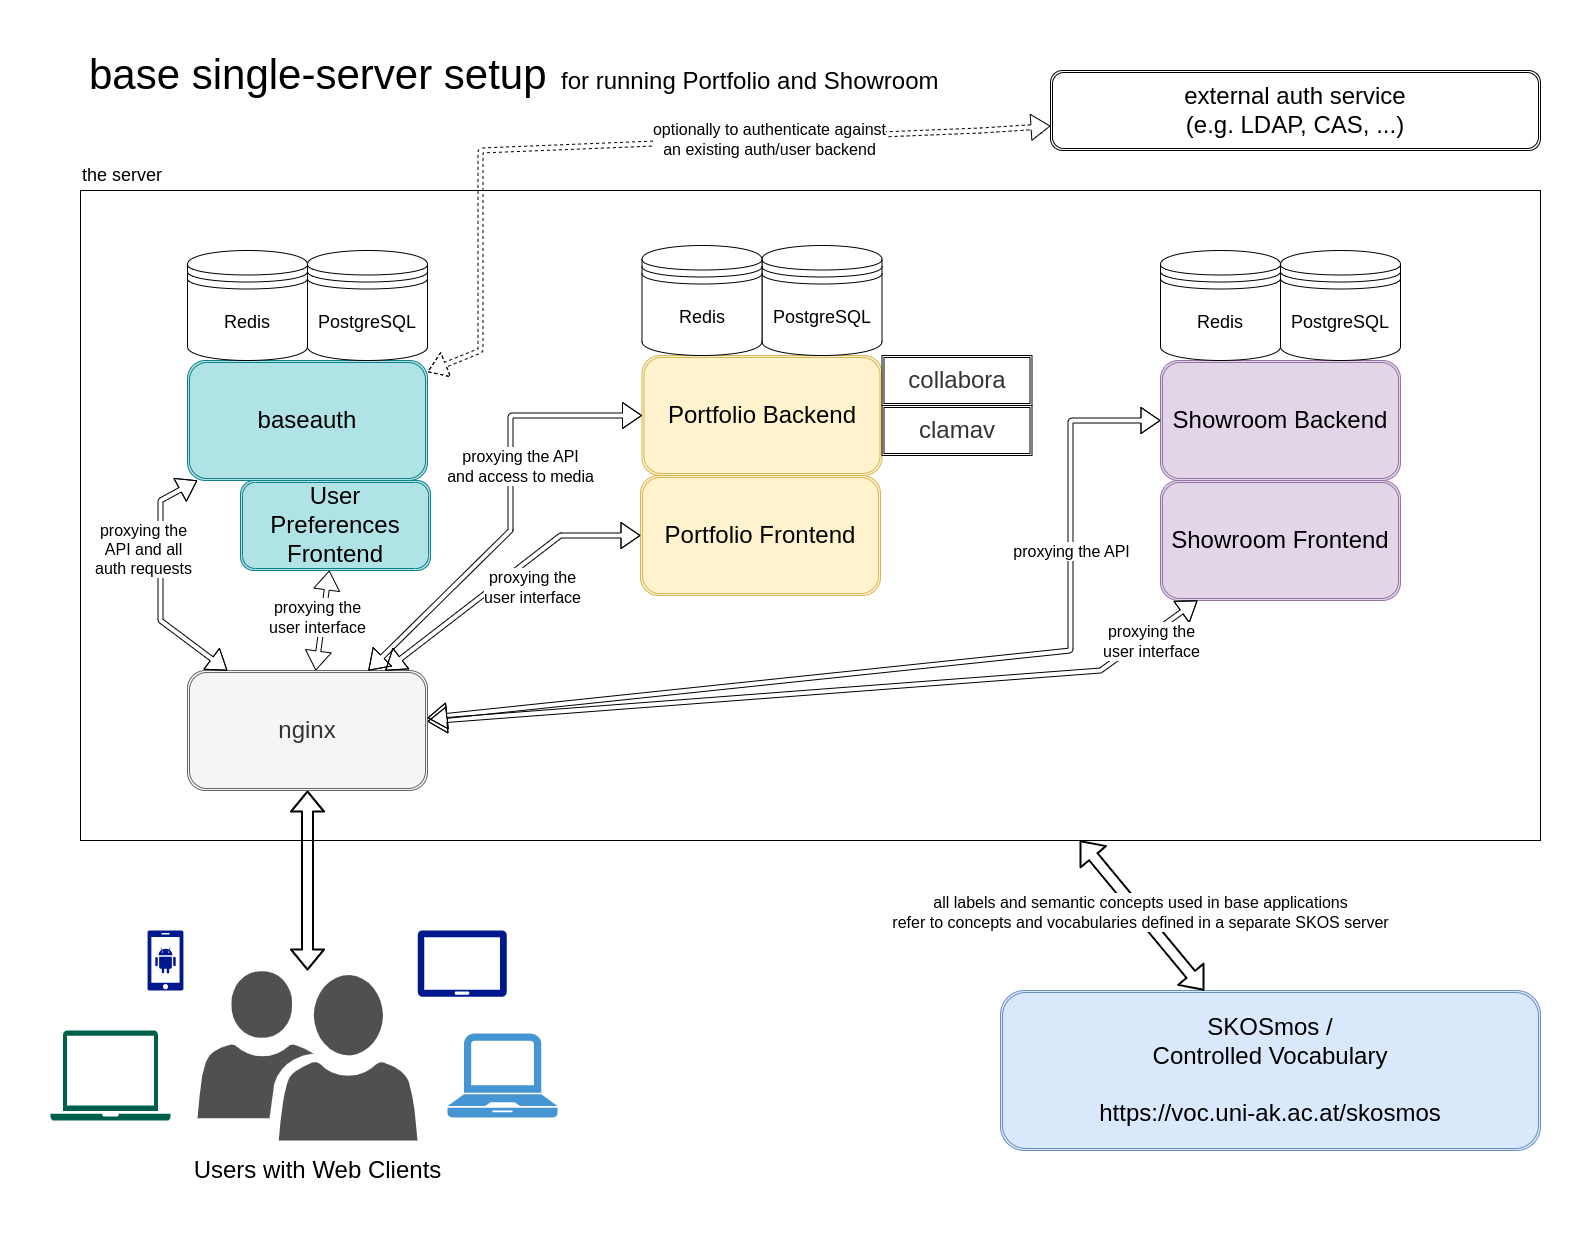

The diagram above was exported from draw.io. Its source (the exported page's mxGraphModel, read from the mxfile embedded in the PNG):
<mxGraphModel dx="1912" dy="1124" grid="1" gridSize="10" guides="1" tooltips="1" connect="1" arrows="1" fold="1" page="1" pageScale="1" pageWidth="1654" pageHeight="1169" math="0" shadow="0">
  <root>
    <mxCell id="0" />
    <mxCell id="1" parent="0" />
    <mxCell id="FfkRFLPGLt1KmbbHb0zq-2" value="&lt;span style=&quot;font-weight: normal;&quot;&gt;&lt;font style=&quot;font-size: 18px;&quot;&gt;the server&lt;/font&gt;&lt;br&gt;&lt;/span&gt;" style="rounded=0;whiteSpace=wrap;html=1;labelPosition=center;verticalLabelPosition=top;align=left;verticalAlign=bottom;fontSize=24;fontStyle=1" parent="1" vertex="1">
      <mxGeometry x="80" y="150" width="1460" height="650" as="geometry" />
    </mxCell>
    <mxCell id="_mjeZIoU27IS8pl8RiCQ-1" value="&lt;font style=&quot;font-size: 24px&quot;&gt;Portfolio Backend&lt;br&gt;&lt;/font&gt;" style="shape=ext;double=1;rounded=1;whiteSpace=wrap;html=1;fillColor=#fff2cc;strokeColor=#d6b656;" parent="1" vertex="1">
      <mxGeometry x="641.5" y="315" width="240" height="120" as="geometry" />
    </mxCell>
    <mxCell id="_mjeZIoU27IS8pl8RiCQ-4" value="&lt;font style=&quot;font-size: 24px&quot;&gt;Showroom Backend&lt;/font&gt;" style="shape=ext;double=1;rounded=1;whiteSpace=wrap;html=1;fillColor=#e1d5e7;strokeColor=#9673a6;" parent="1" vertex="1">
      <mxGeometry x="1160" y="320" width="240" height="120" as="geometry" />
    </mxCell>
    <mxCell id="_mjeZIoU27IS8pl8RiCQ-5" value="&lt;font style=&quot;font-size: 24px&quot;&gt;Showroom Frontend&lt;br&gt;&lt;/font&gt;" style="shape=ext;double=1;rounded=1;whiteSpace=wrap;html=1;fillColor=#e1d5e7;strokeColor=#9673a6;" parent="1" vertex="1">
      <mxGeometry x="1160" y="440" width="240" height="120" as="geometry" />
    </mxCell>
    <mxCell id="_mjeZIoU27IS8pl8RiCQ-6" value="&lt;font style=&quot;font-size: 24px&quot;&gt;baseauth&lt;/font&gt;" style="shape=ext;double=1;rounded=1;whiteSpace=wrap;html=1;fillColor=#b0e3e6;strokeColor=#0e8088;" parent="1" vertex="1">
      <mxGeometry x="187" y="320" width="240" height="120" as="geometry" />
    </mxCell>
    <mxCell id="_mjeZIoU27IS8pl8RiCQ-2" value="&lt;font style=&quot;font-size: 18px&quot;&gt;PostgreSQL&lt;/font&gt;" style="shape=datastore;whiteSpace=wrap;html=1;" parent="1" vertex="1">
      <mxGeometry x="307" y="210" width="120" height="110" as="geometry" />
    </mxCell>
    <mxCell id="_mjeZIoU27IS8pl8RiCQ-15" value="" style="pointerEvents=1;shadow=0;dashed=0;html=1;strokeColor=none;labelPosition=center;verticalLabelPosition=bottom;verticalAlign=top;align=center;fillColor=#505050;shape=mxgraph.mscae.intune.user_group" parent="1" vertex="1">
      <mxGeometry x="197" y="930" width="220" height="170" as="geometry" />
    </mxCell>
    <mxCell id="_mjeZIoU27IS8pl8RiCQ-17" value="" style="pointerEvents=1;shadow=0;dashed=0;html=1;strokeColor=none;fillColor=#4495D1;labelPosition=center;verticalLabelPosition=bottom;verticalAlign=top;align=center;outlineConnect=0;shape=mxgraph.veeam.laptop;" parent="1" vertex="1">
      <mxGeometry x="447" y="993" width="110" height="84" as="geometry" />
    </mxCell>
    <mxCell id="_mjeZIoU27IS8pl8RiCQ-19" value="" style="pointerEvents=1;shadow=0;dashed=0;html=1;strokeColor=none;fillColor=#005F4B;labelPosition=center;verticalLabelPosition=bottom;verticalAlign=top;align=center;outlineConnect=0;shape=mxgraph.veeam2.laptop;" parent="1" vertex="1">
      <mxGeometry x="50" y="990" width="120" height="90" as="geometry" />
    </mxCell>
    <mxCell id="_mjeZIoU27IS8pl8RiCQ-20" value="" style="aspect=fixed;pointerEvents=1;shadow=0;dashed=0;html=1;strokeColor=none;labelPosition=center;verticalLabelPosition=bottom;verticalAlign=top;align=center;fillColor=#00188D;shape=mxgraph.mscae.enterprise.android_phone" parent="1" vertex="1">
      <mxGeometry x="147" y="890" width="36" height="60" as="geometry" />
    </mxCell>
    <mxCell id="_mjeZIoU27IS8pl8RiCQ-23" value="" style="aspect=fixed;pointerEvents=1;shadow=0;dashed=0;html=1;strokeColor=none;labelPosition=center;verticalLabelPosition=bottom;verticalAlign=top;align=center;fillColor=#00188D;shape=mxgraph.azure.tablet;" parent="1" vertex="1">
      <mxGeometry x="417" y="890" width="89.41" height="66.16" as="geometry" />
    </mxCell>
    <mxCell id="_mjeZIoU27IS8pl8RiCQ-25" value="&lt;font style=&quot;font-size: 24px&quot;&gt;Users with Web Clients&lt;/font&gt;" style="text;html=1;align=center;verticalAlign=middle;resizable=0;points=[];autosize=1;" parent="1" vertex="1">
      <mxGeometry x="187" y="1120" width="260" height="20" as="geometry" />
    </mxCell>
    <mxCell id="_mjeZIoU27IS8pl8RiCQ-38" value="" style="shape=flexArrow;endArrow=classic;startArrow=classic;html=1;strokeWidth=2;" parent="1" source="_mjeZIoU27IS8pl8RiCQ-15" target="FfkRFLPGLt1KmbbHb0zq-3" edge="1">
      <mxGeometry width="50" height="50" relative="1" as="geometry">
        <mxPoint x="-13" y="810" as="sourcePoint" />
        <mxPoint x="437" y="740" as="targetPoint" />
      </mxGeometry>
    </mxCell>
    <mxCell id="_mjeZIoU27IS8pl8RiCQ-39" value="&lt;font style=&quot;font-size: 24px;&quot;&gt;SKOSmos /&lt;br&gt;&lt;span style=&quot;font-size: 24px;&quot;&gt;Controlled Vocabulary&lt;/span&gt;&lt;br&gt;&lt;br&gt;&lt;span style=&quot;font-size: 24px;&quot;&gt;https://voc.uni-ak.ac.at/skosmos&lt;/span&gt;&lt;br&gt;&lt;/font&gt;" style="shape=ext;double=1;rounded=1;whiteSpace=wrap;html=1;fillColor=#dae8fc;strokeColor=#6c8ebf;" parent="1" vertex="1">
      <mxGeometry x="1000" y="950" width="540" height="160" as="geometry" />
    </mxCell>
    <mxCell id="kXSnY1vcx2NjHcQuihnl-1" value="&lt;font style=&quot;font-size: 18px&quot;&gt;Redis&lt;/font&gt;" style="shape=datastore;whiteSpace=wrap;html=1;" parent="1" vertex="1">
      <mxGeometry x="187" y="210" width="120" height="110" as="geometry" />
    </mxCell>
    <mxCell id="FfkRFLPGLt1KmbbHb0zq-1" value="&lt;font style=&quot;font-size: 24px&quot;&gt;Portfolio Frontend&lt;br&gt;&lt;/font&gt;" style="shape=ext;double=1;rounded=1;whiteSpace=wrap;html=1;fillColor=#fff2cc;strokeColor=#d6b656;" parent="1" vertex="1">
      <mxGeometry x="640" y="435" width="240" height="120" as="geometry" />
    </mxCell>
    <mxCell id="FfkRFLPGLt1KmbbHb0zq-3" value="&lt;font style=&quot;font-size: 24px&quot;&gt;nginx&lt;/font&gt;" style="shape=ext;double=1;rounded=1;whiteSpace=wrap;html=1;fillColor=#f5f5f5;strokeColor=#666666;fontColor=#333333;" parent="1" vertex="1">
      <mxGeometry x="187" y="630" width="240" height="120" as="geometry" />
    </mxCell>
    <mxCell id="FfkRFLPGLt1KmbbHb0zq-4" value="&lt;font style=&quot;font-size: 18px&quot;&gt;PostgreSQL&lt;/font&gt;" style="shape=datastore;whiteSpace=wrap;html=1;" parent="1" vertex="1">
      <mxGeometry x="761.5" y="205" width="120" height="110" as="geometry" />
    </mxCell>
    <mxCell id="FfkRFLPGLt1KmbbHb0zq-5" value="&lt;font style=&quot;font-size: 18px&quot;&gt;Redis&lt;/font&gt;" style="shape=datastore;whiteSpace=wrap;html=1;" parent="1" vertex="1">
      <mxGeometry x="641.5" y="205" width="120" height="110" as="geometry" />
    </mxCell>
    <mxCell id="FfkRFLPGLt1KmbbHb0zq-6" value="&lt;font style=&quot;font-size: 18px&quot;&gt;PostgreSQL&lt;/font&gt;" style="shape=datastore;whiteSpace=wrap;html=1;" parent="1" vertex="1">
      <mxGeometry x="1280" y="210" width="120" height="110" as="geometry" />
    </mxCell>
    <mxCell id="FfkRFLPGLt1KmbbHb0zq-7" value="&lt;font style=&quot;font-size: 18px&quot;&gt;Redis&lt;/font&gt;" style="shape=datastore;whiteSpace=wrap;html=1;" parent="1" vertex="1">
      <mxGeometry x="1160" y="210" width="120" height="110" as="geometry" />
    </mxCell>
    <mxCell id="FfkRFLPGLt1KmbbHb0zq-9" value="&lt;font style=&quot;font-size: 24px&quot;&gt;collabora&lt;/font&gt;" style="shape=ext;double=1;rounded=0;whiteSpace=wrap;html=1;fillColor=none;strokeColor=#000000;fontColor=#333333;" parent="1" vertex="1">
      <mxGeometry x="881.5" y="315" width="150" height="50" as="geometry" />
    </mxCell>
    <mxCell id="FfkRFLPGLt1KmbbHb0zq-10" value="&lt;font style=&quot;font-size: 24px&quot;&gt;clamav&lt;/font&gt;" style="shape=ext;double=1;rounded=0;whiteSpace=wrap;html=1;fillColor=none;strokeColor=#000000;fontColor=#333333;" parent="1" vertex="1">
      <mxGeometry x="881.5" y="365" width="150" height="50" as="geometry" />
    </mxCell>
    <mxCell id="FfkRFLPGLt1KmbbHb0zq-11" value="" style="shape=flexArrow;endArrow=classic;startArrow=classic;html=1;strokeWidth=1;width=5;" parent="1" source="FfkRFLPGLt1KmbbHb0zq-3" target="_mjeZIoU27IS8pl8RiCQ-6" edge="1">
      <mxGeometry width="50" height="50" relative="1" as="geometry">
        <mxPoint x="300" y="630" as="sourcePoint" />
        <mxPoint x="300" y="450" as="targetPoint" />
        <Array as="points">
          <mxPoint x="160" y="580" />
          <mxPoint x="160" y="460" />
        </Array>
      </mxGeometry>
    </mxCell>
    <mxCell id="FfkRFLPGLt1KmbbHb0zq-12" value="" style="shape=flexArrow;endArrow=classic;startArrow=classic;html=1;strokeWidth=1;width=5;" parent="1" source="FfkRFLPGLt1KmbbHb0zq-3" target="_mjeZIoU27IS8pl8RiCQ-1" edge="1">
      <mxGeometry width="50" height="50" relative="1" as="geometry">
        <mxPoint x="317" y="640" as="sourcePoint" />
        <mxPoint x="317" y="450" as="targetPoint" />
        <Array as="points">
          <mxPoint x="510" y="490" />
          <mxPoint x="510" y="375" />
        </Array>
      </mxGeometry>
    </mxCell>
    <mxCell id="FfkRFLPGLt1KmbbHb0zq-13" value="" style="shape=flexArrow;endArrow=classic;startArrow=classic;html=1;strokeWidth=1;width=5;" parent="1" source="FfkRFLPGLt1KmbbHb0zq-3" target="FfkRFLPGLt1KmbbHb0zq-1" edge="1">
      <mxGeometry width="50" height="50" relative="1" as="geometry">
        <mxPoint x="317" y="640" as="sourcePoint" />
        <mxPoint x="317" y="450" as="targetPoint" />
        <Array as="points">
          <mxPoint x="560" y="495" />
        </Array>
      </mxGeometry>
    </mxCell>
    <mxCell id="FfkRFLPGLt1KmbbHb0zq-14" value="" style="shape=flexArrow;endArrow=classic;startArrow=classic;html=1;strokeWidth=1;width=5;" parent="1" source="FfkRFLPGLt1KmbbHb0zq-3" target="_mjeZIoU27IS8pl8RiCQ-4" edge="1">
      <mxGeometry width="50" height="50" relative="1" as="geometry">
        <mxPoint x="437" y="648" as="sourcePoint" />
        <mxPoint x="650" y="557" as="targetPoint" />
        <Array as="points">
          <mxPoint x="1070" y="610" />
          <mxPoint x="1070" y="380" />
        </Array>
      </mxGeometry>
    </mxCell>
    <mxCell id="FfkRFLPGLt1KmbbHb0zq-15" value="" style="shape=flexArrow;endArrow=classic;startArrow=classic;html=1;strokeWidth=1;width=5;" parent="1" source="FfkRFLPGLt1KmbbHb0zq-3" target="_mjeZIoU27IS8pl8RiCQ-5" edge="1">
      <mxGeometry width="50" height="50" relative="1" as="geometry">
        <mxPoint x="437" y="648" as="sourcePoint" />
        <mxPoint x="650" y="557" as="targetPoint" />
        <Array as="points">
          <mxPoint x="1100" y="630" />
        </Array>
      </mxGeometry>
    </mxCell>
    <mxCell id="FfkRFLPGLt1KmbbHb0zq-16" value="proxying the&lt;br&gt;user interface" style="edgeLabel;html=1;align=center;verticalAlign=middle;resizable=0;points=[];fontSize=16;" parent="FfkRFLPGLt1KmbbHb0zq-15" vertex="1" connectable="0">
      <mxGeometry x="0.2972" y="1" relative="1" as="geometry">
        <mxPoint x="210" y="-41" as="offset" />
      </mxGeometry>
    </mxCell>
    <mxCell id="FfkRFLPGLt1KmbbHb0zq-17" value="proxying the&lt;br&gt;user interface" style="edgeLabel;html=1;align=center;verticalAlign=middle;resizable=0;points=[];fontSize=16;" parent="1" vertex="1" connectable="0">
      <mxGeometry x="549.9967310203579" y="569.9985113705181" as="geometry">
        <mxPoint x="-19" y="-24" as="offset" />
      </mxGeometry>
    </mxCell>
    <mxCell id="FfkRFLPGLt1KmbbHb0zq-18" value="proxying the API" style="edgeLabel;html=1;align=center;verticalAlign=middle;resizable=0;points=[];fontSize=16;" parent="1" vertex="1" connectable="0">
      <mxGeometry x="1069.9967310203579" y="509.99851137051814" as="geometry" />
    </mxCell>
    <mxCell id="FfkRFLPGLt1KmbbHb0zq-19" value="proxying the API&lt;br&gt;and access to media" style="edgeLabel;html=1;align=center;verticalAlign=middle;resizable=0;points=[];fontSize=16;" parent="1" vertex="1" connectable="0">
      <mxGeometry x="839.9967310203579" y="579.9985113705181" as="geometry">
        <mxPoint x="-321" y="-155" as="offset" />
      </mxGeometry>
    </mxCell>
    <mxCell id="FfkRFLPGLt1KmbbHb0zq-20" value="proxying the&lt;br&gt;API and all&lt;br&gt;auth requests" style="edgeLabel;html=1;align=center;verticalAlign=middle;resizable=0;points=[];fontSize=16;" parent="1" vertex="1" connectable="0">
      <mxGeometry x="146.99673102035786" y="509.99851137051814" as="geometry">
        <mxPoint x="-5" y="-2" as="offset" />
      </mxGeometry>
    </mxCell>
    <mxCell id="FfkRFLPGLt1KmbbHb0zq-21" value="&lt;span style=&quot;font-size: 24px;&quot;&gt;User&lt;br&gt;Preferences&lt;br&gt;Frontend&lt;br&gt;&lt;/span&gt;" style="shape=ext;double=1;rounded=1;whiteSpace=wrap;html=1;fillColor=#b0e3e6;strokeColor=#0e8088;" parent="1" vertex="1">
      <mxGeometry x="240" y="440" width="190" height="90" as="geometry" />
    </mxCell>
    <mxCell id="FfkRFLPGLt1KmbbHb0zq-22" value="" style="shape=flexArrow;endArrow=classic;startArrow=classic;html=1;strokeWidth=1;width=5;" parent="1" source="FfkRFLPGLt1KmbbHb0zq-3" target="FfkRFLPGLt1KmbbHb0zq-21" edge="1">
      <mxGeometry width="50" height="50" relative="1" as="geometry">
        <mxPoint x="237" y="640" as="sourcePoint" />
        <mxPoint x="30" y="590" as="targetPoint" />
        <Array as="points" />
      </mxGeometry>
    </mxCell>
    <mxCell id="FfkRFLPGLt1KmbbHb0zq-23" value="proxying the&lt;br&gt;user interface" style="edgeLabel;html=1;align=center;verticalAlign=middle;resizable=0;points=[];fontSize=16;" parent="1" vertex="1" connectable="0">
      <mxGeometry x="334.99673102035786" y="599.9985113705181" as="geometry">
        <mxPoint x="-19" y="-24" as="offset" />
      </mxGeometry>
    </mxCell>
    <mxCell id="FfkRFLPGLt1KmbbHb0zq-24" value="" style="shape=flexArrow;endArrow=classic;startArrow=classic;html=1;strokeWidth=2;" parent="1" source="_mjeZIoU27IS8pl8RiCQ-39" target="FfkRFLPGLt1KmbbHb0zq-2" edge="1">
      <mxGeometry width="50" height="50" relative="1" as="geometry">
        <mxPoint x="1210" y="940" as="sourcePoint" />
        <mxPoint x="1210" y="760" as="targetPoint" />
      </mxGeometry>
    </mxCell>
    <mxCell id="FfkRFLPGLt1KmbbHb0zq-25" value="Text" style="edgeLabel;html=1;align=center;verticalAlign=middle;resizable=0;points=[];" parent="FfkRFLPGLt1KmbbHb0zq-24" vertex="1" connectable="0">
      <mxGeometry x="0.0695" y="2" relative="1" as="geometry">
        <mxPoint as="offset" />
      </mxGeometry>
    </mxCell>
    <mxCell id="FfkRFLPGLt1KmbbHb0zq-26" value="&lt;font style=&quot;font-size: 16px;&quot;&gt;all labels and semantic concepts used in base applications&lt;br&gt;refer to concepts and vocabularies defined in a separate SKOS server&lt;/font&gt;" style="edgeLabel;html=1;align=center;verticalAlign=middle;resizable=0;points=[];" parent="FfkRFLPGLt1KmbbHb0zq-24" vertex="1" connectable="0">
      <mxGeometry x="0.0449" y="-1" relative="1" as="geometry">
        <mxPoint as="offset" />
      </mxGeometry>
    </mxCell>
    <mxCell id="FfkRFLPGLt1KmbbHb0zq-27" value="base single-server setup" style="text;html=1;strokeColor=none;fillColor=none;align=left;verticalAlign=middle;whiteSpace=wrap;rounded=0;fontSize=42;" parent="1" vertex="1">
      <mxGeometry x="87" y="20" width="503" height="30" as="geometry" />
    </mxCell>
    <mxCell id="FfkRFLPGLt1KmbbHb0zq-28" value="for running Portfolio and Showroom" style="text;html=1;strokeColor=none;fillColor=none;align=left;verticalAlign=top;whiteSpace=wrap;rounded=0;fontSize=24;" parent="1" vertex="1">
      <mxGeometry x="558.5" y="20" width="503" height="30" as="geometry" />
    </mxCell>
    <mxCell id="FfkRFLPGLt1KmbbHb0zq-29" value="&lt;font style=&quot;font-size: 24px&quot;&gt;external auth service&lt;br&gt;(e.g. LDAP, CAS, ...)&lt;br&gt;&lt;/font&gt;" style="shape=ext;double=1;rounded=1;whiteSpace=wrap;html=1;" parent="1" vertex="1">
      <mxGeometry x="1050" y="30" width="490" height="80" as="geometry" />
    </mxCell>
    <mxCell id="FfkRFLPGLt1KmbbHb0zq-30" value="" style="shape=flexArrow;endArrow=classic;startArrow=classic;html=1;strokeWidth=1;width=5;dashed=1;" parent="1" source="_mjeZIoU27IS8pl8RiCQ-6" target="FfkRFLPGLt1KmbbHb0zq-29" edge="1">
      <mxGeometry width="50" height="50" relative="1" as="geometry">
        <mxPoint x="325" y="610" as="sourcePoint" />
        <mxPoint x="339" y="510" as="targetPoint" />
        <Array as="points">
          <mxPoint x="480" y="310" />
          <mxPoint x="480" y="110" />
          <mxPoint x="980" y="90" />
        </Array>
      </mxGeometry>
    </mxCell>
    <mxCell id="FfkRFLPGLt1KmbbHb0zq-31" value="&lt;font style=&quot;font-size: 16px;&quot;&gt;optionally to authenticate against&lt;br&gt;an existing auth/user backend&lt;/font&gt;" style="edgeLabel;html=1;align=center;verticalAlign=middle;resizable=0;points=[];" parent="FfkRFLPGLt1KmbbHb0zq-30" vertex="1" connectable="0">
      <mxGeometry x="0.3188" relative="1" as="geometry">
        <mxPoint as="offset" />
      </mxGeometry>
    </mxCell>
  </root>
</mxGraphModel>